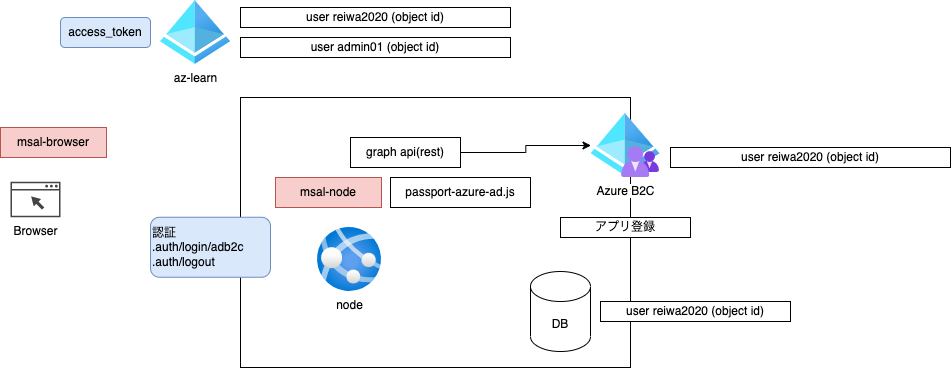

The diagram above was exported from draw.io. Its source (the exported page's mxGraphModel, read from the mxfile embedded in the PNG):
<mxGraphModel dx="2021" dy="608" grid="1" gridSize="10" guides="1" tooltips="1" connect="1" arrows="1" fold="1" page="1" pageScale="1" pageWidth="827" pageHeight="1169" math="0" shadow="0">
  <root>
    <mxCell id="0" />
    <mxCell id="1" parent="0" />
    <mxCell id="IKJelWsO_fQgR8MaSy8_-5" value="" style="rounded=0;whiteSpace=wrap;html=1;" parent="1" vertex="1">
      <mxGeometry x="-70" y="290" width="390" height="270" as="geometry" />
    </mxCell>
    <mxCell id="SUE15fJFZxXl24RvB0Sc-1" value="node" style="aspect=fixed;html=1;points=[];align=center;image;fontSize=12;image=img/lib/azure2/compute/App_Services.svg;" parent="1" vertex="1">
      <mxGeometry x="7" y="420" width="64" height="64" as="geometry" />
    </mxCell>
    <mxCell id="SUE15fJFZxXl24RvB0Sc-2" value="Browser" style="sketch=0;pointerEvents=1;shadow=0;dashed=0;html=1;strokeColor=none;fillColor=#434445;aspect=fixed;labelPosition=center;verticalLabelPosition=bottom;verticalAlign=top;align=center;outlineConnect=0;shape=mxgraph.vvd.web_browser;" parent="1" vertex="1">
      <mxGeometry x="-300" y="374.25" width="50" height="35.5" as="geometry" />
    </mxCell>
    <mxCell id="SUE15fJFZxXl24RvB0Sc-3" value="Azure B2C" style="aspect=fixed;html=1;points=[];align=center;image;fontSize=12;image=img/lib/azure2/identity/Azure_AD_B2C.svg;" parent="1" vertex="1">
      <mxGeometry x="280.5" y="306" width="69" height="64" as="geometry" />
    </mxCell>
    <mxCell id="IKJelWsO_fQgR8MaSy8_-2" value="アプリ登録" style="rounded=0;whiteSpace=wrap;html=1;" parent="1" vertex="1">
      <mxGeometry x="250" y="410" width="130" height="20" as="geometry" />
    </mxCell>
    <mxCell id="IKJelWsO_fQgR8MaSy8_-3" value="msal-node" style="rounded=0;whiteSpace=wrap;html=1;fillColor=#f8cecc;strokeColor=#b85450;" parent="1" vertex="1">
      <mxGeometry x="-35" y="370" width="106" height="30" as="geometry" />
    </mxCell>
    <mxCell id="0oLmZE155zNpiH8MNx88-3" style="edgeStyle=orthogonalEdgeStyle;rounded=0;orthogonalLoop=1;jettySize=auto;html=1;" parent="1" source="IKJelWsO_fQgR8MaSy8_-4" target="SUE15fJFZxXl24RvB0Sc-3" edge="1">
      <mxGeometry relative="1" as="geometry" />
    </mxCell>
    <mxCell id="IKJelWsO_fQgR8MaSy8_-4" value="graph api(rest)" style="rounded=0;whiteSpace=wrap;html=1;" parent="1" vertex="1">
      <mxGeometry x="40" y="330" width="110" height="30" as="geometry" />
    </mxCell>
    <mxCell id="IKJelWsO_fQgR8MaSy8_-6" value="msal-browser" style="rounded=0;whiteSpace=wrap;html=1;fillColor=#f8cecc;strokeColor=#b85450;" parent="1" vertex="1">
      <mxGeometry x="-310" y="320" width="106" height="30" as="geometry" />
    </mxCell>
    <mxCell id="IKJelWsO_fQgR8MaSy8_-8" value="passport-azure-ad.js" style="rounded=0;whiteSpace=wrap;html=1;" parent="1" vertex="1">
      <mxGeometry x="80" y="370" width="140" height="30" as="geometry" />
    </mxCell>
    <mxCell id="IKJelWsO_fQgR8MaSy8_-9" value="access_token" style="rounded=1;whiteSpace=wrap;html=1;fillColor=#dae8fc;strokeColor=#6c8ebf;" parent="1" vertex="1">
      <mxGeometry x="-250" y="210" width="90" height="30" as="geometry" />
    </mxCell>
    <mxCell id="IKJelWsO_fQgR8MaSy8_-10" value="DB" style="shape=cylinder3;whiteSpace=wrap;html=1;boundedLbl=1;backgroundOutline=1;size=15;" parent="1" vertex="1">
      <mxGeometry x="220" y="464" width="60" height="80" as="geometry" />
    </mxCell>
    <mxCell id="4uLLxc5STah-v1Py6W2o-1" value="az-learn" style="aspect=fixed;html=1;points=[];align=center;image;fontSize=12;image=img/lib/azure2/identity/Azure_Active_Directory.svg;" parent="1" vertex="1">
      <mxGeometry x="-150" y="193" width="70" height="64" as="geometry" />
    </mxCell>
    <mxCell id="4uLLxc5STah-v1Py6W2o-2" value="user reiwa2020 (object id)" style="rounded=0;whiteSpace=wrap;html=1;" parent="1" vertex="1">
      <mxGeometry x="-70" y="200" width="270" height="20" as="geometry" />
    </mxCell>
    <mxCell id="4uLLxc5STah-v1Py6W2o-4" value="user reiwa2020 (object id)" style="rounded=0;whiteSpace=wrap;html=1;" parent="1" vertex="1">
      <mxGeometry x="360" y="340" width="280" height="20" as="geometry" />
    </mxCell>
    <mxCell id="4uLLxc5STah-v1Py6W2o-5" value="user admin01 (object id)" style="rounded=0;whiteSpace=wrap;html=1;" parent="1" vertex="1">
      <mxGeometry x="-70" y="230" width="270" height="20" as="geometry" />
    </mxCell>
    <mxCell id="0oLmZE155zNpiH8MNx88-1" value="user reiwa2020 (object id)" style="rounded=0;whiteSpace=wrap;html=1;" parent="1" vertex="1">
      <mxGeometry x="290" y="494" width="190" height="20" as="geometry" />
    </mxCell>
    <mxCell id="0oLmZE155zNpiH8MNx88-2" value="認証&lt;br&gt;.auth/login/adb2c&lt;br&gt;&lt;div style=&quot;&quot;&gt;&lt;span style=&quot;background-color: initial;&quot;&gt;.auth/logout&lt;/span&gt;&lt;/div&gt;" style="rounded=1;whiteSpace=wrap;html=1;align=left;fillColor=#dae8fc;strokeColor=#6c8ebf;" parent="1" vertex="1">
      <mxGeometry x="-160" y="409.75" width="120" height="60" as="geometry" />
    </mxCell>
  </root>
</mxGraphModel>